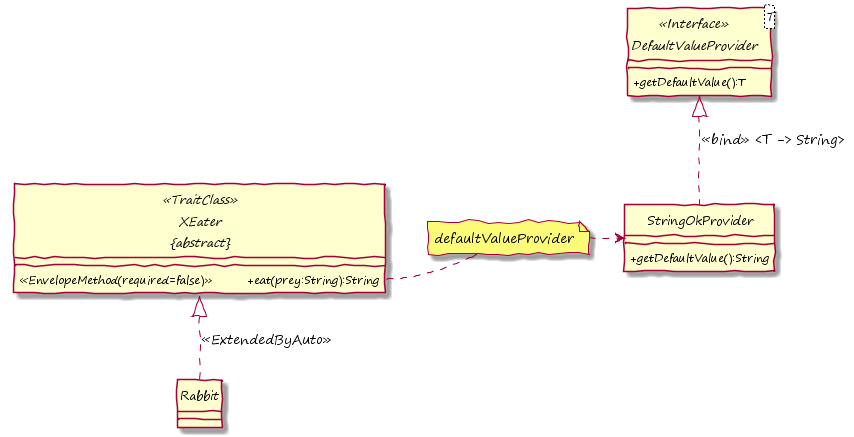

The diagram above was rendered by PlantUML. Its source (embedded in the PNG):
@startuml

hide circle
skinparam handwritten true
skinparam DefaultFontName "Segoe Print"
skinparam classAttributeIconSize 0


interface DefaultValueProvider<T> <<Interface>> {
    +getDefaultValue():T
} 

class StringOkProvider {
    +getDefaultValue():String
}

abstract class "XEater\n&#123;abstract&#125;" as XEater <<TraitClass>> {
	<<EnvelopeMethod(required=false)>> &#009; +eat(prey:String):String
} 

class Rabbit {
}

StringOkProvider .up-|> DefaultValueProvider : <<bind>> <T -> String>
Rabbit .up-|> XEater : <<ExtendedByAuto>>

note "defaultValueProvider" as Provider

XEater::eat . Provider
Provider .> StringOkProvider

@enduml